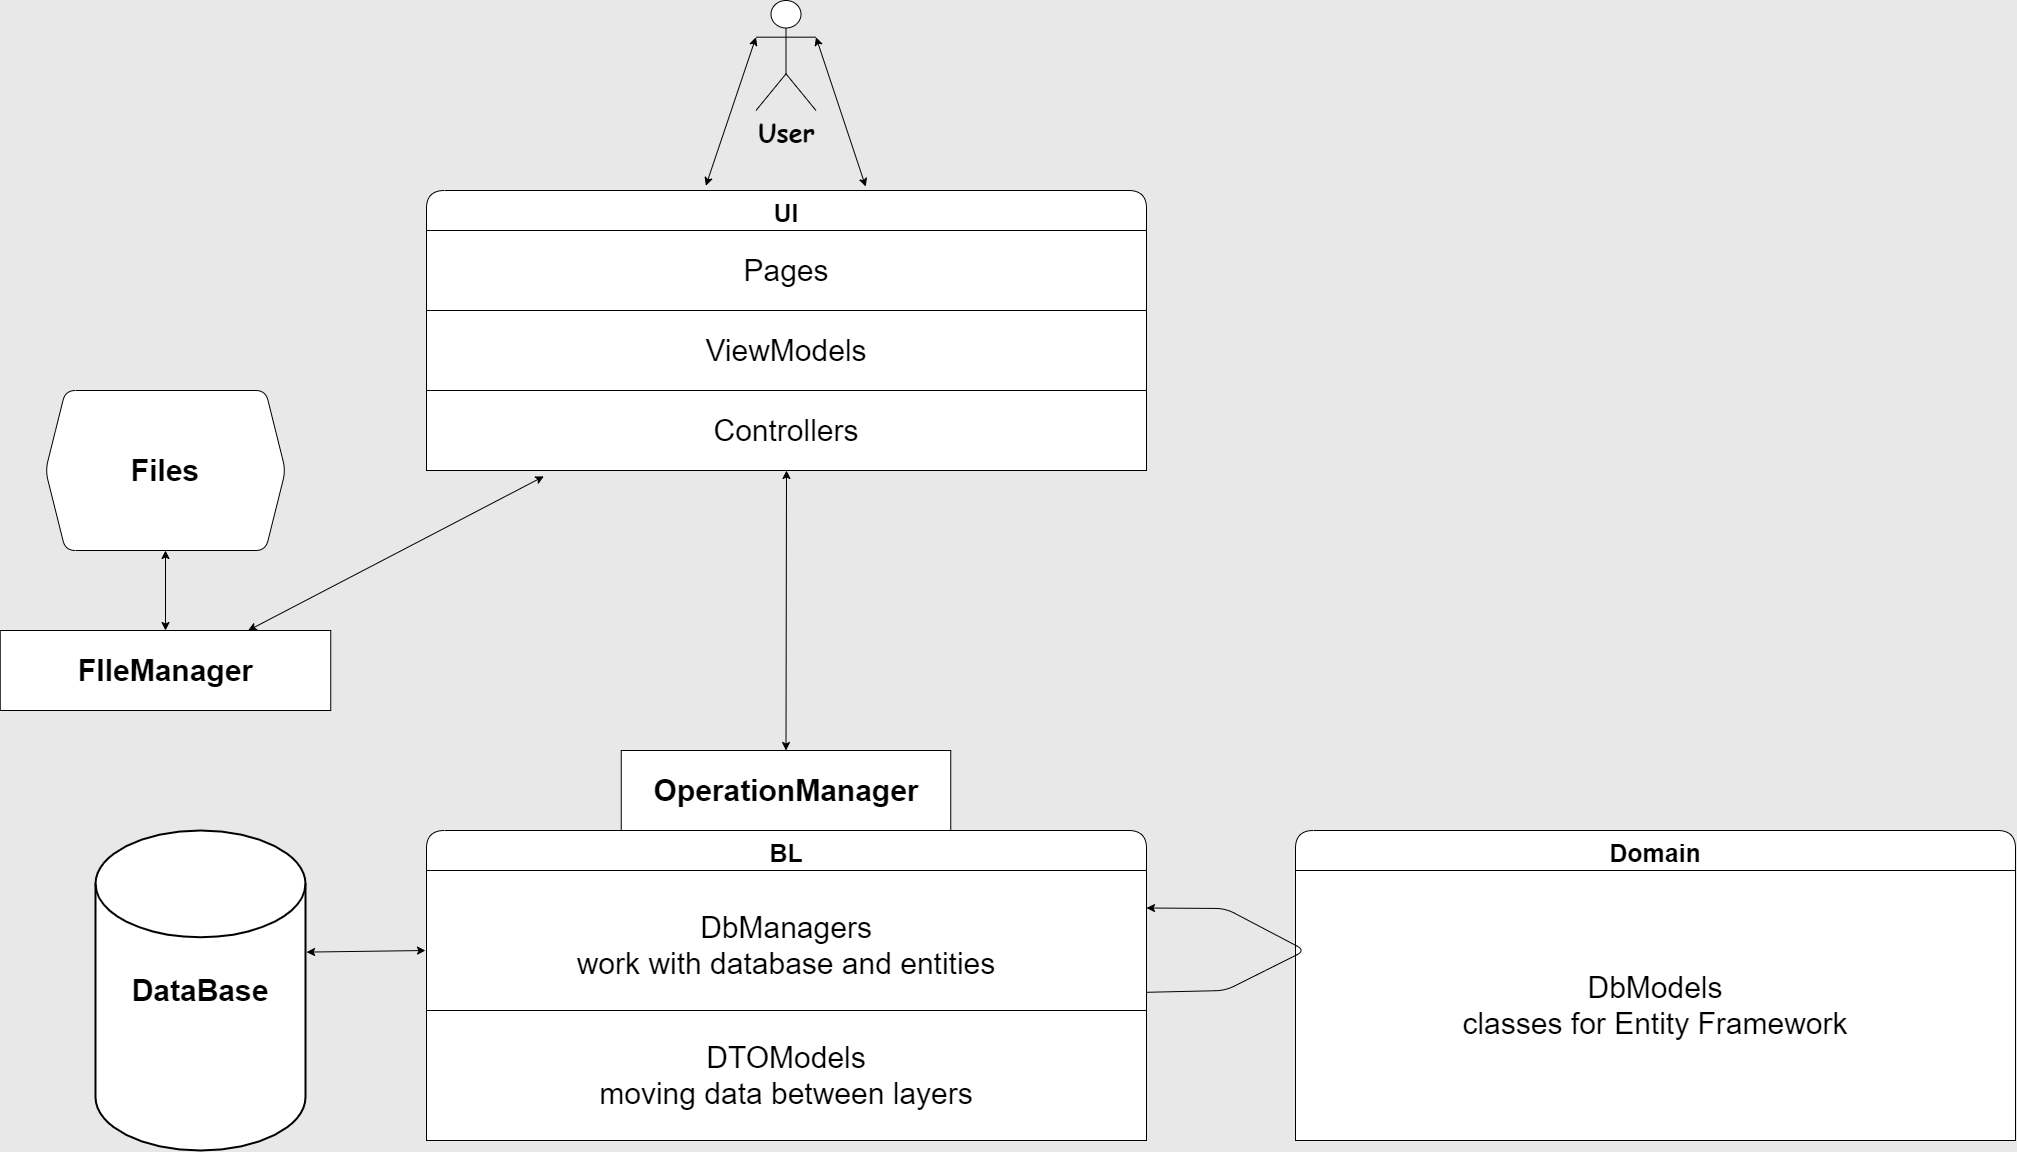

The diagram above was exported from draw.io. Its source (the exported page's mxGraphModel, read from the mxfile embedded in the PNG):
<mxGraphModel dx="3992" dy="2580" grid="0" gridSize="10" guides="1" tooltips="0" connect="1" arrows="1" fold="1" page="0" pageScale="1" pageWidth="1100" pageHeight="850" background="#E8E8E8" math="0" shadow="0">
  <root>
    <mxCell id="0" />
    <mxCell id="1" parent="0" />
    <mxCell id="5sKE9KEn3Mh_iPSCcyEy-1" value="User" style="shape=umlActor;verticalLabelPosition=bottom;verticalAlign=top;html=1;outlineConnect=0;fontSize=25;fontFamily=Comic Sans MS;fontStyle=1" parent="1" vertex="1">
      <mxGeometry x="570.5" y="-30" width="60" height="110" as="geometry" />
    </mxCell>
    <mxCell id="5sKE9KEn3Mh_iPSCcyEy-31" value="DataBase" style="strokeWidth=2;html=1;shape=mxgraph.flowchart.database;whiteSpace=wrap;fontFamily=Helvetica;fontSize=30;fontStyle=1" parent="1" vertex="1">
      <mxGeometry x="-90" y="800" width="210" height="320" as="geometry" />
    </mxCell>
    <mxCell id="ZOtOKwlBREKUEIboSw3D-8" value="UI" style="swimlane;rounded=1;fontSize=25;startSize=40;" vertex="1" parent="1">
      <mxGeometry x="241" y="160" width="720" height="280" as="geometry" />
    </mxCell>
    <mxCell id="ZOtOKwlBREKUEIboSw3D-14" value="Pages" style="rounded=0;whiteSpace=wrap;html=1;fontSize=30;" vertex="1" parent="ZOtOKwlBREKUEIboSw3D-8">
      <mxGeometry y="40" width="720" height="80" as="geometry" />
    </mxCell>
    <mxCell id="ZOtOKwlBREKUEIboSw3D-15" value="ViewModels" style="rounded=0;whiteSpace=wrap;html=1;fontSize=30;" vertex="1" parent="ZOtOKwlBREKUEIboSw3D-8">
      <mxGeometry y="120" width="720" height="80" as="geometry" />
    </mxCell>
    <mxCell id="ZOtOKwlBREKUEIboSw3D-16" value="Controllers" style="rounded=0;whiteSpace=wrap;html=1;fontSize=30;" vertex="1" parent="ZOtOKwlBREKUEIboSw3D-8">
      <mxGeometry y="200" width="720" height="80" as="geometry" />
    </mxCell>
    <mxCell id="ZOtOKwlBREKUEIboSw3D-9" value="Domain" style="swimlane;rounded=1;fontSize=25;startSize=40;" vertex="1" parent="1">
      <mxGeometry x="1110" y="800" width="720" height="310" as="geometry" />
    </mxCell>
    <mxCell id="ZOtOKwlBREKUEIboSw3D-20" value="DbModels&lt;br&gt;classes for Entity Framework" style="rounded=0;whiteSpace=wrap;html=1;fontSize=30;" vertex="1" parent="ZOtOKwlBREKUEIboSw3D-9">
      <mxGeometry y="40" width="720" height="270" as="geometry" />
    </mxCell>
    <mxCell id="ZOtOKwlBREKUEIboSw3D-10" value="BL" style="swimlane;rounded=1;fontSize=25;startSize=40;" vertex="1" parent="1">
      <mxGeometry x="241" y="800" width="720" height="310" as="geometry" />
    </mxCell>
    <mxCell id="ZOtOKwlBREKUEIboSw3D-17" value="DbManagers&lt;br&gt;work with database and entities" style="rounded=0;whiteSpace=wrap;html=1;fontSize=30;" vertex="1" parent="ZOtOKwlBREKUEIboSw3D-10">
      <mxGeometry y="40" width="720" height="150" as="geometry" />
    </mxCell>
    <mxCell id="ZOtOKwlBREKUEIboSw3D-18" value="DTOModels&lt;br&gt;moving data between layers" style="rounded=0;whiteSpace=wrap;html=1;fontSize=30;" vertex="1" parent="ZOtOKwlBREKUEIboSw3D-10">
      <mxGeometry y="180" width="720" height="130" as="geometry" />
    </mxCell>
    <mxCell id="ZOtOKwlBREKUEIboSw3D-22" value="" style="endArrow=classic;html=1;fontFamily=Helvetica;fontSize=25;entryX=1;entryY=0.25;entryDx=0;entryDy=0;exitX=1;exitY=0.812;exitDx=0;exitDy=0;exitPerimeter=0;" edge="1" parent="ZOtOKwlBREKUEIboSw3D-10" source="ZOtOKwlBREKUEIboSw3D-17" target="ZOtOKwlBREKUEIboSw3D-10">
      <mxGeometry width="50" height="50" relative="1" as="geometry">
        <mxPoint x="779" y="120" as="sourcePoint" />
        <mxPoint x="639" y="-30" as="targetPoint" />
        <Array as="points">
          <mxPoint x="799" y="160" />
          <mxPoint x="839" y="140" />
          <mxPoint x="879" y="120" />
          <mxPoint x="799" y="78" />
        </Array>
      </mxGeometry>
    </mxCell>
    <mxCell id="ZOtOKwlBREKUEIboSw3D-11" value="OperationManager" style="rounded=0;whiteSpace=wrap;html=1;fontSize=30;fontStyle=1" vertex="1" parent="1">
      <mxGeometry x="435.75" y="720" width="329.5" height="80" as="geometry" />
    </mxCell>
    <mxCell id="ZOtOKwlBREKUEIboSw3D-12" value="FIleManager" style="rounded=0;whiteSpace=wrap;html=1;fontSize=30;fontStyle=1" vertex="1" parent="1">
      <mxGeometry x="-185.25" y="600" width="330.5" height="80" as="geometry" />
    </mxCell>
    <mxCell id="ZOtOKwlBREKUEIboSw3D-13" value="Files" style="shape=hexagon;perimeter=hexagonPerimeter2;whiteSpace=wrap;html=1;fixedSize=1;rounded=1;fontSize=30;fontStyle=1" vertex="1" parent="1">
      <mxGeometry x="-140" y="360" width="240" height="160" as="geometry" />
    </mxCell>
    <mxCell id="ZOtOKwlBREKUEIboSw3D-21" value="" style="endArrow=classic;startArrow=classic;html=1;fontFamily=Helvetica;fontSize=25;entryX=1.005;entryY=0.38;entryDx=0;entryDy=0;entryPerimeter=0;" edge="1" parent="1" target="5sKE9KEn3Mh_iPSCcyEy-31">
      <mxGeometry width="50" height="50" relative="1" as="geometry">
        <mxPoint x="240" y="920" as="sourcePoint" />
        <mxPoint x="800" y="650" as="targetPoint" />
      </mxGeometry>
    </mxCell>
    <mxCell id="ZOtOKwlBREKUEIboSw3D-25" value="" style="endArrow=classic;startArrow=classic;html=1;fontFamily=Helvetica;fontSize=25;entryX=0.5;entryY=1;entryDx=0;entryDy=0;exitX=0.5;exitY=0;exitDx=0;exitDy=0;" edge="1" parent="1" source="ZOtOKwlBREKUEIboSw3D-12" target="ZOtOKwlBREKUEIboSw3D-13">
      <mxGeometry width="50" height="50" relative="1" as="geometry">
        <mxPoint x="340" y="670" as="sourcePoint" />
        <mxPoint x="390" y="620" as="targetPoint" />
      </mxGeometry>
    </mxCell>
    <mxCell id="ZOtOKwlBREKUEIboSw3D-27" value="" style="endArrow=classic;startArrow=classic;html=1;fontFamily=Helvetica;fontSize=25;entryX=0.5;entryY=1;entryDx=0;entryDy=0;exitX=0.5;exitY=0;exitDx=0;exitDy=0;" edge="1" parent="1" source="ZOtOKwlBREKUEIboSw3D-11" target="ZOtOKwlBREKUEIboSw3D-16">
      <mxGeometry width="50" height="50" relative="1" as="geometry">
        <mxPoint x="460" y="600" as="sourcePoint" />
        <mxPoint x="510" y="550" as="targetPoint" />
      </mxGeometry>
    </mxCell>
    <mxCell id="ZOtOKwlBREKUEIboSw3D-31" value="" style="endArrow=classic;startArrow=classic;html=1;fontFamily=Helvetica;fontSize=25;entryX=1;entryY=0.3333333333333333;entryDx=0;entryDy=0;entryPerimeter=0;exitX=0.61;exitY=-0.014;exitDx=0;exitDy=0;exitPerimeter=0;" edge="1" parent="1" source="ZOtOKwlBREKUEIboSw3D-8" target="5sKE9KEn3Mh_iPSCcyEy-1">
      <mxGeometry width="50" height="50" relative="1" as="geometry">
        <mxPoint x="800" y="480" as="sourcePoint" />
        <mxPoint x="850" y="430" as="targetPoint" />
      </mxGeometry>
    </mxCell>
    <mxCell id="ZOtOKwlBREKUEIboSw3D-32" value="" style="endArrow=classic;startArrow=classic;html=1;fontFamily=Helvetica;fontSize=25;entryX=0;entryY=0.3333333333333333;entryDx=0;entryDy=0;entryPerimeter=0;exitX=0.388;exitY=-0.017;exitDx=0;exitDy=0;exitPerimeter=0;" edge="1" parent="1" source="ZOtOKwlBREKUEIboSw3D-8" target="5sKE9KEn3Mh_iPSCcyEy-1">
      <mxGeometry width="50" height="50" relative="1" as="geometry">
        <mxPoint x="680" y="250" as="sourcePoint" />
        <mxPoint x="730" y="200" as="targetPoint" />
      </mxGeometry>
    </mxCell>
    <mxCell id="ZOtOKwlBREKUEIboSw3D-34" value="" style="endArrow=classic;startArrow=classic;html=1;fontFamily=Helvetica;fontSize=25;exitX=0.75;exitY=0;exitDx=0;exitDy=0;entryX=0.163;entryY=1.073;entryDx=0;entryDy=0;entryPerimeter=0;" edge="1" parent="1" source="ZOtOKwlBREKUEIboSw3D-12" target="ZOtOKwlBREKUEIboSw3D-16">
      <mxGeometry width="50" height="50" relative="1" as="geometry">
        <mxPoint x="590" y="660" as="sourcePoint" />
        <mxPoint x="640" y="610" as="targetPoint" />
      </mxGeometry>
    </mxCell>
    <mxCell id="ZOtOKwlBREKUEIboSw3D-35" value="" style="endArrow=classic;startArrow=classic;html=1;fontFamily=Helvetica;fontSize=25;exitX=0.5;exitY=1;exitDx=0;exitDy=0;entryX=0.5;entryY=0;entryDx=0;entryDy=0;" edge="1" parent="1" source="ZOtOKwlBREKUEIboSw3D-11" target="ZOtOKwlBREKUEIboSw3D-10">
      <mxGeometry width="50" height="50" relative="1" as="geometry">
        <mxPoint x="670" y="650" as="sourcePoint" />
        <mxPoint x="720" y="600" as="targetPoint" />
      </mxGeometry>
    </mxCell>
  </root>
</mxGraphModel>